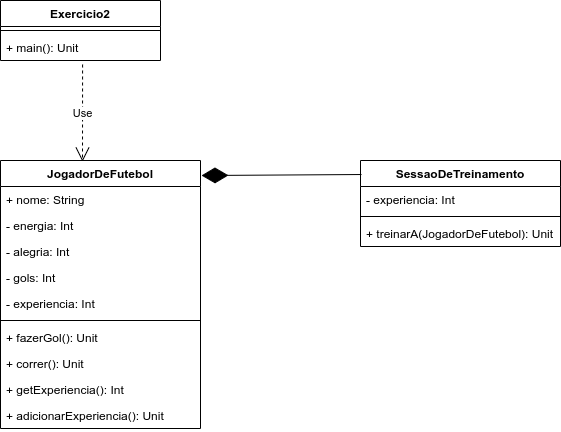

The diagram above was exported from draw.io. Its source (the exported page's mxGraphModel, read from the mxfile embedded in the PNG):
<mxGraphModel dx="2062" dy="700" grid="1" gridSize="10" guides="1" tooltips="1" connect="1" arrows="1" fold="1" page="1" pageScale="1" pageWidth="827" pageHeight="1169" math="0" shadow="0">
  <root>
    <mxCell id="0" />
    <mxCell id="1" parent="0" />
    <mxCell id="19Erf_vCR8vsyEPvE7Pp-23" value="Use" style="endArrow=open;endSize=12;dashed=1;html=1;exitX=0.513;exitY=1.154;exitDx=0;exitDy=0;entryX=0.41;entryY=0.004;entryDx=0;entryDy=0;entryPerimeter=0;exitPerimeter=0;" parent="1" source="19Erf_vCR8vsyEPvE7Pp-27" target="19Erf_vCR8vsyEPvE7Pp-1" edge="1">
      <mxGeometry width="160" relative="1" as="geometry">
        <mxPoint x="330" y="280" as="sourcePoint" />
        <mxPoint x="230" y="150" as="targetPoint" />
      </mxGeometry>
    </mxCell>
    <mxCell id="19Erf_vCR8vsyEPvE7Pp-24" value="" style="endArrow=diamondThin;endFill=1;endSize=24;html=1;exitX=0.005;exitY=0.163;exitDx=0;exitDy=0;exitPerimeter=0;entryX=1.005;entryY=0.056;entryDx=0;entryDy=0;entryPerimeter=0;" parent="1" source="19Erf_vCR8vsyEPvE7Pp-14" target="19Erf_vCR8vsyEPvE7Pp-1" edge="1">
      <mxGeometry width="160" relative="1" as="geometry">
        <mxPoint x="558" y="96" as="sourcePoint" />
        <mxPoint x="280" y="190" as="targetPoint" />
      </mxGeometry>
    </mxCell>
    <mxCell id="19Erf_vCR8vsyEPvE7Pp-1" value="JogadorDeFutebol" style="swimlane;fontStyle=1;align=center;verticalAlign=top;childLayout=stackLayout;horizontal=1;startSize=26;horizontalStack=0;resizeParent=1;resizeParentMax=0;resizeLast=0;collapsible=1;marginBottom=0;" parent="1" vertex="1">
      <mxGeometry x="40" y="240" width="200" height="268" as="geometry" />
    </mxCell>
    <mxCell id="19Erf_vCR8vsyEPvE7Pp-2" value="+ nome: String" style="text;strokeColor=none;fillColor=none;align=left;verticalAlign=top;spacingLeft=4;spacingRight=4;overflow=hidden;rotatable=0;points=[[0,0.5],[1,0.5]];portConstraint=eastwest;" parent="19Erf_vCR8vsyEPvE7Pp-1" vertex="1">
      <mxGeometry y="26" width="200" height="26" as="geometry" />
    </mxCell>
    <mxCell id="19Erf_vCR8vsyEPvE7Pp-5" value="- energia: Int" style="text;strokeColor=none;fillColor=none;align=left;verticalAlign=top;spacingLeft=4;spacingRight=4;overflow=hidden;rotatable=0;points=[[0,0.5],[1,0.5]];portConstraint=eastwest;" parent="19Erf_vCR8vsyEPvE7Pp-1" vertex="1">
      <mxGeometry y="52" width="200" height="26" as="geometry" />
    </mxCell>
    <mxCell id="19Erf_vCR8vsyEPvE7Pp-6" value="- alegria: Int" style="text;strokeColor=none;fillColor=none;align=left;verticalAlign=top;spacingLeft=4;spacingRight=4;overflow=hidden;rotatable=0;points=[[0,0.5],[1,0.5]];portConstraint=eastwest;" parent="19Erf_vCR8vsyEPvE7Pp-1" vertex="1">
      <mxGeometry y="78" width="200" height="26" as="geometry" />
    </mxCell>
    <mxCell id="19Erf_vCR8vsyEPvE7Pp-7" value="- gols: Int" style="text;strokeColor=none;fillColor=none;align=left;verticalAlign=top;spacingLeft=4;spacingRight=4;overflow=hidden;rotatable=0;points=[[0,0.5],[1,0.5]];portConstraint=eastwest;" parent="19Erf_vCR8vsyEPvE7Pp-1" vertex="1">
      <mxGeometry y="104" width="200" height="26" as="geometry" />
    </mxCell>
    <mxCell id="19Erf_vCR8vsyEPvE7Pp-8" value="- experiencia: Int" style="text;strokeColor=none;fillColor=none;align=left;verticalAlign=top;spacingLeft=4;spacingRight=4;overflow=hidden;rotatable=0;points=[[0,0.5],[1,0.5]];portConstraint=eastwest;" parent="19Erf_vCR8vsyEPvE7Pp-1" vertex="1">
      <mxGeometry y="130" width="200" height="26" as="geometry" />
    </mxCell>
    <mxCell id="19Erf_vCR8vsyEPvE7Pp-3" value="" style="line;strokeWidth=1;fillColor=none;align=left;verticalAlign=middle;spacingTop=-1;spacingLeft=3;spacingRight=3;rotatable=0;labelPosition=right;points=[];portConstraint=eastwest;" parent="19Erf_vCR8vsyEPvE7Pp-1" vertex="1">
      <mxGeometry y="156" width="200" height="8" as="geometry" />
    </mxCell>
    <mxCell id="19Erf_vCR8vsyEPvE7Pp-4" value="+ fazerGol(): Unit" style="text;strokeColor=none;fillColor=none;align=left;verticalAlign=top;spacingLeft=4;spacingRight=4;overflow=hidden;rotatable=0;points=[[0,0.5],[1,0.5]];portConstraint=eastwest;" parent="19Erf_vCR8vsyEPvE7Pp-1" vertex="1">
      <mxGeometry y="164" width="200" height="26" as="geometry" />
    </mxCell>
    <mxCell id="19Erf_vCR8vsyEPvE7Pp-13" value="+ correr(): Unit" style="text;strokeColor=none;fillColor=none;align=left;verticalAlign=top;spacingLeft=4;spacingRight=4;overflow=hidden;rotatable=0;points=[[0,0.5],[1,0.5]];portConstraint=eastwest;" parent="19Erf_vCR8vsyEPvE7Pp-1" vertex="1">
      <mxGeometry y="190" width="200" height="26" as="geometry" />
    </mxCell>
    <mxCell id="19Erf_vCR8vsyEPvE7Pp-25" value="+ getExperiencia(): Int" style="text;strokeColor=none;fillColor=none;align=left;verticalAlign=top;spacingLeft=4;spacingRight=4;overflow=hidden;rotatable=0;points=[[0,0.5],[1,0.5]];portConstraint=eastwest;" parent="19Erf_vCR8vsyEPvE7Pp-1" vertex="1">
      <mxGeometry y="216" width="200" height="26" as="geometry" />
    </mxCell>
    <mxCell id="19Erf_vCR8vsyEPvE7Pp-26" value="+ adicionarExperiencia(): Unit" style="text;strokeColor=none;fillColor=none;align=left;verticalAlign=top;spacingLeft=4;spacingRight=4;overflow=hidden;rotatable=0;points=[[0,0.5],[1,0.5]];portConstraint=eastwest;" parent="19Erf_vCR8vsyEPvE7Pp-1" vertex="1">
      <mxGeometry y="242" width="200" height="26" as="geometry" />
    </mxCell>
    <mxCell id="19Erf_vCR8vsyEPvE7Pp-9" value="Exercicio2" style="swimlane;fontStyle=1;align=center;verticalAlign=top;childLayout=stackLayout;horizontal=1;startSize=26;horizontalStack=0;resizeParent=1;resizeParentMax=0;resizeLast=0;collapsible=1;marginBottom=0;" parent="1" vertex="1">
      <mxGeometry x="40" y="80" width="160" height="60" as="geometry" />
    </mxCell>
    <mxCell id="19Erf_vCR8vsyEPvE7Pp-11" value="" style="line;strokeWidth=1;fillColor=none;align=left;verticalAlign=middle;spacingTop=-1;spacingLeft=3;spacingRight=3;rotatable=0;labelPosition=right;points=[];portConstraint=eastwest;" parent="19Erf_vCR8vsyEPvE7Pp-9" vertex="1">
      <mxGeometry y="26" width="160" height="8" as="geometry" />
    </mxCell>
    <mxCell id="19Erf_vCR8vsyEPvE7Pp-27" value="+ main(): Unit" style="text;strokeColor=none;fillColor=none;align=left;verticalAlign=top;spacingLeft=4;spacingRight=4;overflow=hidden;rotatable=0;points=[[0,0.5],[1,0.5]];portConstraint=eastwest;" parent="19Erf_vCR8vsyEPvE7Pp-9" vertex="1">
      <mxGeometry y="34" width="160" height="26" as="geometry" />
    </mxCell>
    <mxCell id="19Erf_vCR8vsyEPvE7Pp-14" value="SessaoDeTreinamento" style="swimlane;fontStyle=1;childLayout=stackLayout;horizontal=1;startSize=26;fillColor=none;horizontalStack=0;resizeParent=1;resizeParentMax=0;resizeLast=0;collapsible=1;marginBottom=0;" parent="1" vertex="1">
      <mxGeometry x="400" y="240" width="200" height="86" as="geometry" />
    </mxCell>
    <mxCell id="19Erf_vCR8vsyEPvE7Pp-15" value="- experiencia: Int" style="text;strokeColor=none;fillColor=none;align=left;verticalAlign=top;spacingLeft=4;spacingRight=4;overflow=hidden;rotatable=0;points=[[0,0.5],[1,0.5]];portConstraint=eastwest;" parent="19Erf_vCR8vsyEPvE7Pp-14" vertex="1">
      <mxGeometry y="26" width="200" height="26" as="geometry" />
    </mxCell>
    <mxCell id="19Erf_vCR8vsyEPvE7Pp-22" value="" style="line;strokeWidth=1;fillColor=none;align=left;verticalAlign=middle;spacingTop=-1;spacingLeft=3;spacingRight=3;rotatable=0;labelPosition=right;points=[];portConstraint=eastwest;" parent="19Erf_vCR8vsyEPvE7Pp-14" vertex="1">
      <mxGeometry y="52" width="200" height="8" as="geometry" />
    </mxCell>
    <mxCell id="19Erf_vCR8vsyEPvE7Pp-21" value="+ treinarA(JogadorDeFutebol): Unit" style="text;strokeColor=none;fillColor=none;align=left;verticalAlign=top;spacingLeft=4;spacingRight=4;overflow=hidden;rotatable=0;points=[[0,0.5],[1,0.5]];portConstraint=eastwest;" parent="19Erf_vCR8vsyEPvE7Pp-14" vertex="1">
      <mxGeometry y="60" width="200" height="26" as="geometry" />
    </mxCell>
  </root>
</mxGraphModel>